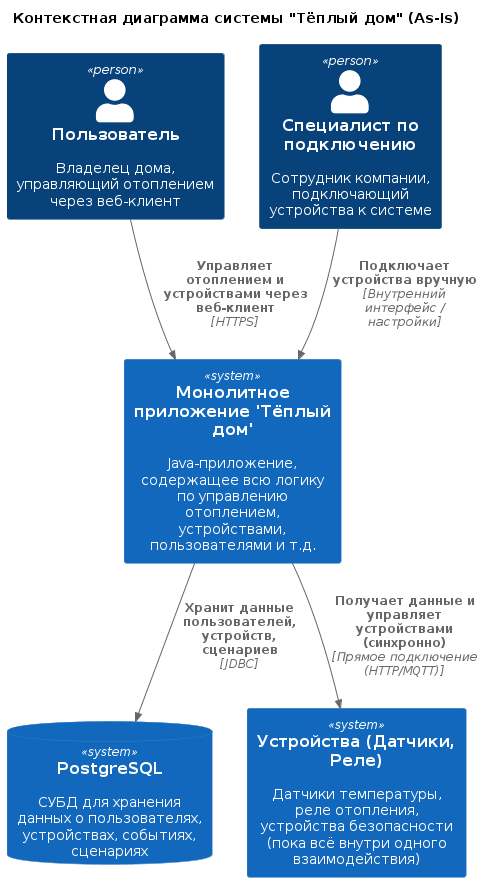

The diagram above was rendered by PlantUML. Its source (embedded in the PNG):
@startuml
!include <C4/C4_Context>

title Контекстная диаграмма системы "Тёплый дом" (As-Is)

Person(пользователь, "Пользователь", "Владелец дома, управляющий отоплением через веб-клиент")
Person(специалист, "Специалист по подключению", "Сотрудник компании, подключающий устройства к системе")

System(монолит, "Монолитное приложение 'Тёплый дом'", "Java-приложение, содержащее всю логику по управлению отоплением, устройствами, пользователями и т.д.")

SystemDb(постгрес, "PostgreSQL", "СУБД для хранения данных о пользователях, устройствах, событиях, сценариях")

System(устройства, "Устройства (Датчики, Реле)", "Датчики температуры, реле отопления, устройства безопасности (пока всё внутри одного взаимодействия)")

' Основные взаимодействия
Rel(пользователь, монолит, "Управляет отоплением и устройствами через веб-клиент", "HTTPS")
Rel(специалист, монолит, "Подключает устройства вручную", "Внутренний интерфейс / настройки")
Rel(монолит, устройства, "Получает данные и управляет устройствами (синхронно)", "Прямое подключение (HTTP/MQTT)")
Rel(монолит, постгрес, "Хранит данные пользователей, устройств, сценариев", "JDBC")
@enduml